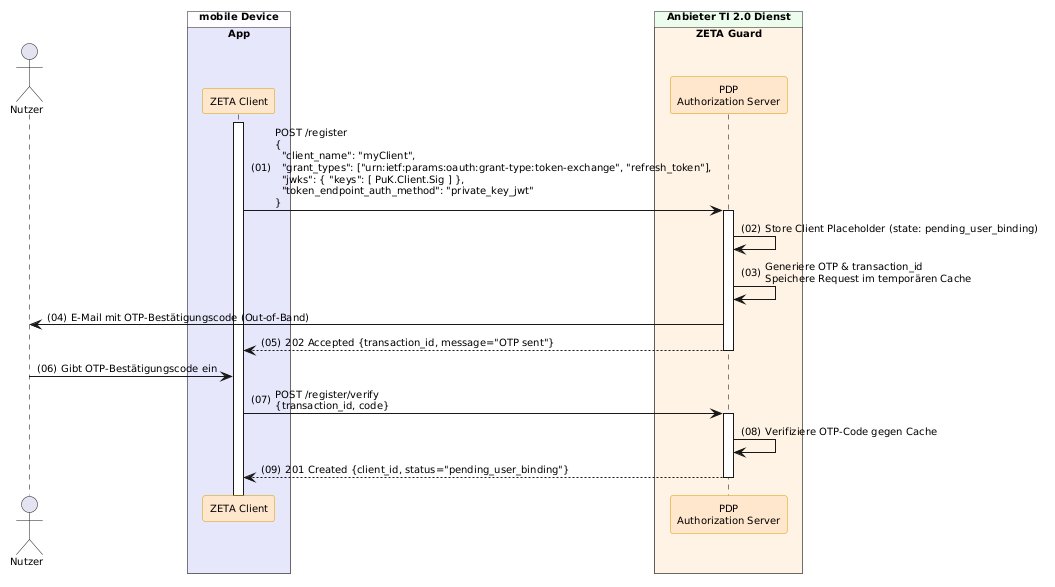

The diagram above was rendered by PlantUML. Its source (embedded in the PNG):
@startuml "Abb-ZETA-DCR-für-mobile-SW-Att-Clients"
!include ../puml-layout.txt

actor User as "Nutzer"

box "mobile Device" DEVICE_COLOR
  box "App" PRIMAERSYSTEM_COLOR
    participant Client as "ZETA Client" <<zeta>>
  end box
end box

box "Anbieter TI 2.0 Dienst" PROVIDER_COLOR
  box "ZETA Guard" ZETA_GUARD_COLOR
    participant AuthS as "PDP\nAuthorization Server" <<zeta>>
  end box
end box

Client++
Client -> AuthS++: POST /register\n{\n  "client_name": "myClient",\n  "grant_types": ["urn:ietf:params:oauth:grant-type:token-exchange", "refresh_token"],\n  "jwks": { "keys": [ PuK.Client.Sig ] },\n  "token_endpoint_auth_method": "private_key_jwt"\n}

    AuthS -> AuthS: Store Client Placeholder (state: pending_user_binding)

    ' Trust On First Use (TOFU)
    AuthS -> AuthS: Generiere OTP & transaction_id\nSpeichere Request im temporären Cache
    AuthS -> User: E-Mail mit OTP-Bestätigungscode (Out-of-Band)
    
    ' Server antwortet mit 202, noch KEINE client_id!
    AuthS --> Client--: 202 Accepted {transaction_id, message="OTP sent"}

    ' Warte auf Nutzer-Eingabe
    User -> Client: Gibt OTP-Bestätigungscode ein
    
    ' Verifikation mit der temporären ID
    Client -> AuthS++: POST /register/verify\n{transaction_id, code}
    AuthS -> AuthS: Verifiziere OTP-Code gegen Cache



AuthS --> Client--: 201 Created {client_id, status="pending_user_binding"}

@enduml